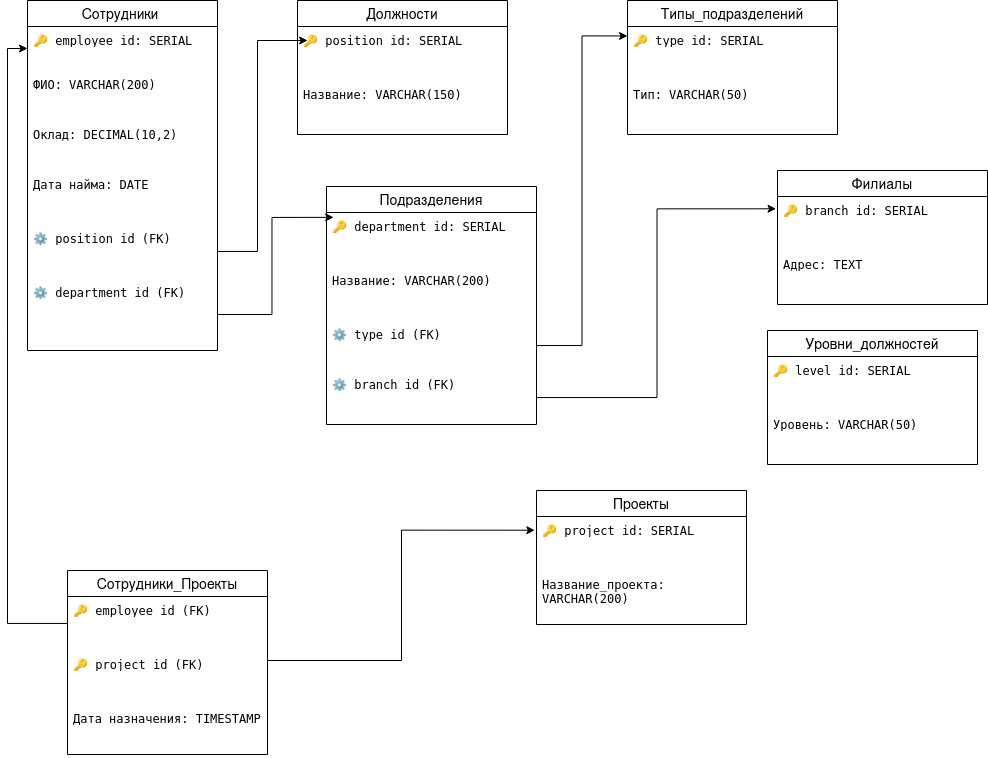

The diagram above was exported from draw.io. Its source (the exported page's mxGraphModel, read from the mxfile embedded in the PNG):
<mxGraphModel dx="1700" dy="606" grid="1" gridSize="10" guides="1" tooltips="1" connect="1" arrows="1" fold="1" page="1" pageScale="1" pageWidth="827" pageHeight="1169" math="0" shadow="0">
  <root>
    <mxCell id="0" />
    <mxCell id="1" parent="0" />
    <mxCell id="4-hvEw1WIO1zJDa9Cshg-216" parent="1" style="swimlane;fontStyle=0;childLayout=stackLayout;horizontal=1;startSize=26;horizontalStack=0;resizeParent=1;resizeParentMax=0;resizeLast=0;collapsible=1;marginBottom=0;align=center;fontSize=14;direction=east;" value="Сотрудники " vertex="1">
      <mxGeometry height="350" width="190" x="10" y="60" as="geometry" />
    </mxCell>
    <mxCell id="4-hvEw1WIO1zJDa9Cshg-217" parent="4-hvEw1WIO1zJDa9Cshg-216" style="text;strokeColor=none;fillColor=none;spacingLeft=4;spacingRight=4;overflow=hidden;rotatable=0;points=[[0,0.5],[1,0.5]];portConstraint=eastwest;fontSize=12;whiteSpace=wrap;html=1;" value="&lt;code&gt;🔑 employee_id: SERIAL&lt;/code&gt;" vertex="1">
      <mxGeometry height="44" width="190" y="26" as="geometry" />
    </mxCell>
    <mxCell id="4-hvEw1WIO1zJDa9Cshg-219" parent="4-hvEw1WIO1zJDa9Cshg-216" style="text;strokeColor=none;fillColor=none;spacingLeft=4;spacingRight=4;overflow=hidden;rotatable=0;points=[[0,0.5],[1,0.5]];portConstraint=eastwest;fontSize=12;whiteSpace=wrap;html=1;" value="&lt;code&gt;ФИО: VARCHAR(200)&lt;/code&gt;" vertex="1">
      <mxGeometry height="50" width="190" y="70" as="geometry" />
    </mxCell>
    <mxCell id="4-hvEw1WIO1zJDa9Cshg-218" parent="4-hvEw1WIO1zJDa9Cshg-216" style="text;strokeColor=none;fillColor=none;spacingLeft=4;spacingRight=4;overflow=hidden;rotatable=0;points=[[0,0.5],[1,0.5]];portConstraint=eastwest;fontSize=12;whiteSpace=wrap;html=1;" value="&lt;code&gt;Оклад: DECIMAL(10,2)&lt;/code&gt;" vertex="1">
      <mxGeometry height="50" width="190" y="120" as="geometry" />
    </mxCell>
    <mxCell id="4-hvEw1WIO1zJDa9Cshg-259" parent="4-hvEw1WIO1zJDa9Cshg-216" style="text;strokeColor=none;fillColor=none;spacingLeft=4;spacingRight=4;overflow=hidden;rotatable=0;points=[[0,0.5],[1,0.5]];portConstraint=eastwest;fontSize=12;whiteSpace=wrap;html=1;" value="&lt;code&gt;Дата_найма: DATE&lt;/code&gt;" vertex="1">
      <mxGeometry height="54" width="190" y="170" as="geometry" />
    </mxCell>
    <mxCell id="4-hvEw1WIO1zJDa9Cshg-261" parent="4-hvEw1WIO1zJDa9Cshg-216" style="text;strokeColor=none;fillColor=none;spacingLeft=4;spacingRight=4;overflow=hidden;rotatable=0;points=[[0,0.5],[1,0.5]];portConstraint=eastwest;fontSize=12;whiteSpace=wrap;html=1;" value="&lt;code&gt;⚙ position_id (FK)&lt;/code&gt;" vertex="1">
      <mxGeometry height="54" width="190" y="224" as="geometry" />
    </mxCell>
    <mxCell id="4-hvEw1WIO1zJDa9Cshg-260" parent="4-hvEw1WIO1zJDa9Cshg-216" style="text;strokeColor=none;fillColor=none;spacingLeft=4;spacingRight=4;overflow=hidden;rotatable=0;points=[[0,0.5],[1,0.5]];portConstraint=eastwest;fontSize=12;whiteSpace=wrap;html=1;" value="&lt;code&gt;⚙ department_id (FK)&lt;/code&gt;" vertex="1">
      <mxGeometry height="72" width="190" y="278" as="geometry" />
    </mxCell>
    <mxCell id="4-hvEw1WIO1zJDa9Cshg-262" parent="1" style="swimlane;fontStyle=0;childLayout=stackLayout;horizontal=1;startSize=26;horizontalStack=0;resizeParent=1;resizeParentMax=0;resizeLast=0;collapsible=1;marginBottom=0;align=center;fontSize=14;direction=east;" value="Должности" vertex="1">
      <mxGeometry height="134" width="210" x="280" y="60" as="geometry" />
    </mxCell>
    <mxCell id="4-hvEw1WIO1zJDa9Cshg-263" parent="4-hvEw1WIO1zJDa9Cshg-262" style="text;strokeColor=none;fillColor=none;spacingLeft=4;spacingRight=4;overflow=hidden;rotatable=0;points=[[0,0.5],[1,0.5]];portConstraint=eastwest;fontSize=12;whiteSpace=wrap;html=1;" value="&lt;code&gt;🔑 position_id: SERIAL&lt;/code&gt;" vertex="1">
      <mxGeometry height="54" width="210" y="26" as="geometry" />
    </mxCell>
    <mxCell id="4-hvEw1WIO1zJDa9Cshg-264" parent="4-hvEw1WIO1zJDa9Cshg-262" style="text;strokeColor=none;fillColor=none;spacingLeft=4;spacingRight=4;overflow=hidden;rotatable=0;points=[[0,0.5],[1,0.5]];portConstraint=eastwest;fontSize=12;whiteSpace=wrap;html=1;" value="&lt;code&gt;Название: VARCHAR(150)&lt;/code&gt;" vertex="1">
      <mxGeometry height="54" width="210" y="80" as="geometry" />
    </mxCell>
    <mxCell id="4-hvEw1WIO1zJDa9Cshg-269" parent="1" style="swimlane;fontStyle=0;childLayout=stackLayout;horizontal=1;startSize=26;horizontalStack=0;resizeParent=1;resizeParentMax=0;resizeLast=0;collapsible=1;marginBottom=0;align=center;fontSize=14;direction=east;" value="Типы_подразделений" vertex="1">
      <mxGeometry height="134" width="210" x="610" y="60" as="geometry" />
    </mxCell>
    <mxCell id="4-hvEw1WIO1zJDa9Cshg-270" parent="4-hvEw1WIO1zJDa9Cshg-269" style="text;strokeColor=none;fillColor=none;spacingLeft=4;spacingRight=4;overflow=hidden;rotatable=0;points=[[0,0.5],[1,0.5]];portConstraint=eastwest;fontSize=12;whiteSpace=wrap;html=1;" value="&lt;code&gt;🔑 type_id: SERIAL&lt;/code&gt;" vertex="1">
      <mxGeometry height="54" width="210" y="26" as="geometry" />
    </mxCell>
    <mxCell id="4-hvEw1WIO1zJDa9Cshg-271" parent="4-hvEw1WIO1zJDa9Cshg-269" style="text;strokeColor=none;fillColor=none;spacingLeft=4;spacingRight=4;overflow=hidden;rotatable=0;points=[[0,0.5],[1,0.5]];portConstraint=eastwest;fontSize=12;whiteSpace=wrap;html=1;" value="&lt;code&gt;Тип: VARCHAR(50)&lt;/code&gt;" vertex="1">
      <mxGeometry height="54" width="210" y="80" as="geometry" />
    </mxCell>
    <mxCell id="4-hvEw1WIO1zJDa9Cshg-273" parent="1" style="swimlane;fontStyle=0;childLayout=stackLayout;horizontal=1;startSize=26;horizontalStack=0;resizeParent=1;resizeParentMax=0;resizeLast=0;collapsible=1;marginBottom=0;align=center;fontSize=14;direction=east;" value="Филиалы" vertex="1">
      <mxGeometry height="134" width="210" x="760" y="230" as="geometry" />
    </mxCell>
    <mxCell id="4-hvEw1WIO1zJDa9Cshg-274" parent="4-hvEw1WIO1zJDa9Cshg-273" style="text;strokeColor=none;fillColor=none;spacingLeft=4;spacingRight=4;overflow=hidden;rotatable=0;points=[[0,0.5],[1,0.5]];portConstraint=eastwest;fontSize=12;whiteSpace=wrap;html=1;" value="&lt;code&gt;🔑 branch_id: SERIAL&lt;/code&gt;" vertex="1">
      <mxGeometry height="54" width="210" y="26" as="geometry" />
    </mxCell>
    <mxCell id="4-hvEw1WIO1zJDa9Cshg-275" parent="4-hvEw1WIO1zJDa9Cshg-273" style="text;strokeColor=none;fillColor=none;spacingLeft=4;spacingRight=4;overflow=hidden;rotatable=0;points=[[0,0.5],[1,0.5]];portConstraint=eastwest;fontSize=12;whiteSpace=wrap;html=1;" value="&lt;code&gt;Адрес: TEXT&lt;/code&gt;" vertex="1">
      <mxGeometry height="54" width="210" y="80" as="geometry" />
    </mxCell>
    <mxCell id="4-hvEw1WIO1zJDa9Cshg-276" parent="1" style="swimlane;fontStyle=0;childLayout=stackLayout;horizontal=1;startSize=26;horizontalStack=0;resizeParent=1;resizeParentMax=0;resizeLast=0;collapsible=1;marginBottom=0;align=center;fontSize=14;direction=east;" value="Подразделения" vertex="1">
      <mxGeometry height="238" width="210" x="309" y="246" as="geometry" />
    </mxCell>
    <mxCell id="4-hvEw1WIO1zJDa9Cshg-277" parent="4-hvEw1WIO1zJDa9Cshg-276" style="text;strokeColor=none;fillColor=none;spacingLeft=4;spacingRight=4;overflow=hidden;rotatable=0;points=[[0,0.5],[1,0.5]];portConstraint=eastwest;fontSize=12;whiteSpace=wrap;html=1;" value="&lt;code&gt;🔑 department_id: SERIAL&lt;/code&gt;" vertex="1">
      <mxGeometry height="54" width="210" y="26" as="geometry" />
    </mxCell>
    <mxCell id="4-hvEw1WIO1zJDa9Cshg-278" parent="4-hvEw1WIO1zJDa9Cshg-276" style="text;strokeColor=none;fillColor=none;spacingLeft=4;spacingRight=4;overflow=hidden;rotatable=0;points=[[0,0.5],[1,0.5]];portConstraint=eastwest;fontSize=12;whiteSpace=wrap;html=1;" value="&lt;code&gt;Название: VARCHAR(200)&lt;/code&gt;" vertex="1">
      <mxGeometry height="54" width="210" y="80" as="geometry" />
    </mxCell>
    <mxCell id="4-hvEw1WIO1zJDa9Cshg-279" parent="4-hvEw1WIO1zJDa9Cshg-276" style="text;strokeColor=none;fillColor=none;spacingLeft=4;spacingRight=4;overflow=hidden;rotatable=0;points=[[0,0.5],[1,0.5]];portConstraint=eastwest;fontSize=12;whiteSpace=wrap;html=1;" value="&lt;code&gt;⚙ type_id (FK)&lt;/code&gt;" vertex="1">
      <mxGeometry height="50" width="210" y="134" as="geometry" />
    </mxCell>
    <mxCell id="4-hvEw1WIO1zJDa9Cshg-280" parent="4-hvEw1WIO1zJDa9Cshg-276" style="text;strokeColor=none;fillColor=none;spacingLeft=4;spacingRight=4;overflow=hidden;rotatable=0;points=[[0,0.5],[1,0.5]];portConstraint=eastwest;fontSize=12;whiteSpace=wrap;html=1;" value="&lt;code&gt;⚙ branch_id (FK)&lt;/code&gt;" vertex="1">
      <mxGeometry height="54" width="210" y="184" as="geometry" />
    </mxCell>
    <mxCell id="4-hvEw1WIO1zJDa9Cshg-283" parent="1" style="swimlane;fontStyle=0;childLayout=stackLayout;horizontal=1;startSize=26;horizontalStack=0;resizeParent=1;resizeParentMax=0;resizeLast=0;collapsible=1;marginBottom=0;align=center;fontSize=14;direction=east;" value="Проекты" vertex="1">
      <mxGeometry height="134" width="210" x="519" y="550" as="geometry" />
    </mxCell>
    <mxCell id="4-hvEw1WIO1zJDa9Cshg-284" parent="4-hvEw1WIO1zJDa9Cshg-283" style="text;strokeColor=none;fillColor=none;spacingLeft=4;spacingRight=4;overflow=hidden;rotatable=0;points=[[0,0.5],[1,0.5]];portConstraint=eastwest;fontSize=12;whiteSpace=wrap;html=1;" value="&lt;code&gt;🔑 project_id: SERIAL&lt;/code&gt;" vertex="1">
      <mxGeometry height="54" width="210" y="26" as="geometry" />
    </mxCell>
    <mxCell id="4-hvEw1WIO1zJDa9Cshg-285" parent="4-hvEw1WIO1zJDa9Cshg-283" style="text;strokeColor=none;fillColor=none;spacingLeft=4;spacingRight=4;overflow=hidden;rotatable=0;points=[[0,0.5],[1,0.5]];portConstraint=eastwest;fontSize=12;whiteSpace=wrap;html=1;" value="&lt;code&gt;Название_проекта: VARCHAR(200)&lt;/code&gt;" vertex="1">
      <mxGeometry height="54" width="210" y="80" as="geometry" />
    </mxCell>
    <mxCell id="k17Wak_DYiRdExfVD4-X-1" parent="1" style="swimlane;fontStyle=0;childLayout=stackLayout;horizontal=1;startSize=26;horizontalStack=0;resizeParent=1;resizeParentMax=0;resizeLast=0;collapsible=1;marginBottom=0;align=center;fontSize=14;direction=east;" value="Сотрудники_Проекты" vertex="1">
      <mxGeometry height="184" width="200" x="50" y="630" as="geometry" />
    </mxCell>
    <mxCell id="k17Wak_DYiRdExfVD4-X-2" parent="k17Wak_DYiRdExfVD4-X-1" style="text;strokeColor=none;fillColor=none;spacingLeft=4;spacingRight=4;overflow=hidden;rotatable=0;points=[[0,0.5],[1,0.5]];portConstraint=eastwest;fontSize=12;whiteSpace=wrap;html=1;" value="&lt;code&gt;🔑 employee_id (FK)&lt;/code&gt;" vertex="1">
      <mxGeometry height="54" width="200" y="26" as="geometry" />
    </mxCell>
    <mxCell id="k17Wak_DYiRdExfVD4-X-3" parent="k17Wak_DYiRdExfVD4-X-1" style="text;strokeColor=none;fillColor=none;spacingLeft=4;spacingRight=4;overflow=hidden;rotatable=0;points=[[0,0.5],[1,0.5]];portConstraint=eastwest;fontSize=12;whiteSpace=wrap;html=1;" value="&lt;code&gt;🔑 project_id (FK)&lt;/code&gt;" vertex="1">
      <mxGeometry height="54" width="200" y="80" as="geometry" />
    </mxCell>
    <mxCell id="k17Wak_DYiRdExfVD4-X-4" parent="k17Wak_DYiRdExfVD4-X-1" style="text;strokeColor=none;fillColor=none;spacingLeft=4;spacingRight=4;overflow=hidden;rotatable=0;points=[[0,0.5],[1,0.5]];portConstraint=eastwest;fontSize=12;whiteSpace=wrap;html=1;" value="&lt;code&gt;Дата_назначения: TIMESTAMP&lt;/code&gt;" vertex="1">
      <mxGeometry height="50" width="200" y="134" as="geometry" />
    </mxCell>
    <mxCell id="k17Wak_DYiRdExfVD4-X-6" parent="1" style="swimlane;fontStyle=0;childLayout=stackLayout;horizontal=1;startSize=26;horizontalStack=0;resizeParent=1;resizeParentMax=0;resizeLast=0;collapsible=1;marginBottom=0;align=center;fontSize=14;direction=east;" value="Уровни_должностей" vertex="1">
      <mxGeometry height="134" width="210" x="750" y="390" as="geometry" />
    </mxCell>
    <mxCell id="k17Wak_DYiRdExfVD4-X-7" parent="k17Wak_DYiRdExfVD4-X-6" style="text;strokeColor=none;fillColor=none;spacingLeft=4;spacingRight=4;overflow=hidden;rotatable=0;points=[[0,0.5],[1,0.5]];portConstraint=eastwest;fontSize=12;whiteSpace=wrap;html=1;" value="&lt;code&gt;🔑 level_id: SERIAL&lt;/code&gt;" vertex="1">
      <mxGeometry height="54" width="210" y="26" as="geometry" />
    </mxCell>
    <mxCell id="k17Wak_DYiRdExfVD4-X-8" parent="k17Wak_DYiRdExfVD4-X-6" style="text;strokeColor=none;fillColor=none;spacingLeft=4;spacingRight=4;overflow=hidden;rotatable=0;points=[[0,0.5],[1,0.5]];portConstraint=eastwest;fontSize=12;whiteSpace=wrap;html=1;" value="&lt;code&gt;Уровень: VARCHAR(50)&lt;/code&gt;" vertex="1">
      <mxGeometry height="54" width="210" y="80" as="geometry" />
    </mxCell>
    <mxCell id="k17Wak_DYiRdExfVD4-X-17" edge="1" parent="1" source="4-hvEw1WIO1zJDa9Cshg-261" style="edgeStyle=orthogonalEdgeStyle;rounded=0;orthogonalLoop=1;jettySize=auto;html=1;entryX=0.048;entryY=0.259;entryDx=0;entryDy=0;entryPerimeter=0;" target="4-hvEw1WIO1zJDa9Cshg-263">
      <mxGeometry relative="1" as="geometry" />
    </mxCell>
    <mxCell id="k17Wak_DYiRdExfVD4-X-25" edge="1" parent="1" source="4-hvEw1WIO1zJDa9Cshg-260" style="edgeStyle=orthogonalEdgeStyle;rounded=0;orthogonalLoop=1;jettySize=auto;html=1;entryX=0.034;entryY=0.09;entryDx=0;entryDy=0;entryPerimeter=0;" target="4-hvEw1WIO1zJDa9Cshg-277">
      <mxGeometry relative="1" as="geometry" />
    </mxCell>
    <mxCell id="k17Wak_DYiRdExfVD4-X-28" edge="1" parent="1" source="4-hvEw1WIO1zJDa9Cshg-279" style="edgeStyle=orthogonalEdgeStyle;rounded=0;orthogonalLoop=1;jettySize=auto;html=1;entryX=0;entryY=0.175;entryDx=0;entryDy=0;entryPerimeter=0;" target="4-hvEw1WIO1zJDa9Cshg-270">
      <mxGeometry relative="1" as="geometry" />
    </mxCell>
    <mxCell id="k17Wak_DYiRdExfVD4-X-29" edge="1" parent="1" source="4-hvEw1WIO1zJDa9Cshg-280" style="edgeStyle=orthogonalEdgeStyle;rounded=0;orthogonalLoop=1;jettySize=auto;html=1;entryX=-0.007;entryY=0.228;entryDx=0;entryDy=0;entryPerimeter=0;" target="4-hvEw1WIO1zJDa9Cshg-274">
      <mxGeometry relative="1" as="geometry" />
    </mxCell>
    <mxCell id="k17Wak_DYiRdExfVD4-X-30" edge="1" parent="1" source="k17Wak_DYiRdExfVD4-X-2" style="edgeStyle=orthogonalEdgeStyle;rounded=0;orthogonalLoop=1;jettySize=auto;html=1;entryX=0;entryY=0.5;entryDx=0;entryDy=0;" target="4-hvEw1WIO1zJDa9Cshg-217">
      <mxGeometry relative="1" as="geometry" />
    </mxCell>
    <mxCell id="k17Wak_DYiRdExfVD4-X-31" edge="1" parent="1" source="k17Wak_DYiRdExfVD4-X-3" style="edgeStyle=orthogonalEdgeStyle;rounded=0;orthogonalLoop=1;jettySize=auto;html=1;entryX=-0.008;entryY=0.254;entryDx=0;entryDy=0;entryPerimeter=0;" target="4-hvEw1WIO1zJDa9Cshg-284">
      <mxGeometry relative="1" as="geometry">
        <Array as="points">
          <mxPoint x="384" y="720" />
          <mxPoint x="384" y="590" />
        </Array>
      </mxGeometry>
    </mxCell>
  </root>
</mxGraphModel>